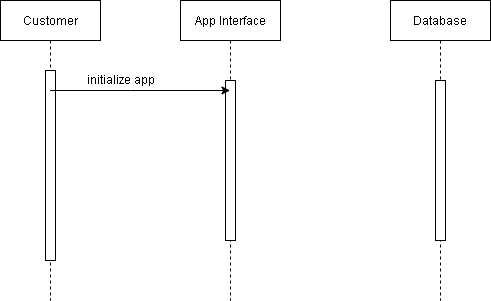

The diagram above was exported from draw.io. Its source (the exported page's mxGraphModel, read from the mxfile embedded in the PNG):
<mxGraphModel dx="1422" dy="772" grid="1" gridSize="10" guides="1" tooltips="1" connect="1" arrows="1" fold="1" page="1" pageScale="1" pageWidth="850" pageHeight="1100" math="0" shadow="0">
  <root>
    <mxCell id="0" />
    <mxCell id="1" parent="0" />
    <mxCell id="3nuBFxr9cyL0pnOWT2aG-1" value="Customer" style="shape=umlLifeline;perimeter=lifelinePerimeter;container=1;collapsible=0;recursiveResize=0;rounded=0;shadow=0;strokeWidth=1;" parent="1" vertex="1">
      <mxGeometry x="120" y="80" width="100" height="300" as="geometry" />
    </mxCell>
    <mxCell id="3nuBFxr9cyL0pnOWT2aG-2" value="" style="points=[];perimeter=orthogonalPerimeter;rounded=0;shadow=0;strokeWidth=1;" parent="3nuBFxr9cyL0pnOWT2aG-1" vertex="1">
      <mxGeometry x="45" y="70" width="10" height="190" as="geometry" />
    </mxCell>
    <mxCell id="3nuBFxr9cyL0pnOWT2aG-5" value="Database" style="shape=umlLifeline;perimeter=lifelinePerimeter;container=1;collapsible=0;recursiveResize=0;rounded=0;shadow=0;strokeWidth=1;" parent="1" vertex="1">
      <mxGeometry x="510" y="80" width="100" height="300" as="geometry" />
    </mxCell>
    <mxCell id="3nuBFxr9cyL0pnOWT2aG-6" value="" style="points=[];perimeter=orthogonalPerimeter;rounded=0;shadow=0;strokeWidth=1;" parent="3nuBFxr9cyL0pnOWT2aG-5" vertex="1">
      <mxGeometry x="45" y="80" width="10" height="160" as="geometry" />
    </mxCell>
    <mxCell id="YNEg2m3hjHmcr-CWXSMI-3" value="App Interface" style="shape=umlLifeline;perimeter=lifelinePerimeter;container=1;collapsible=0;recursiveResize=0;rounded=0;shadow=0;strokeWidth=1;" vertex="1" parent="1">
      <mxGeometry x="300" y="80" width="100" height="300" as="geometry" />
    </mxCell>
    <mxCell id="YNEg2m3hjHmcr-CWXSMI-4" value="" style="points=[];perimeter=orthogonalPerimeter;rounded=0;shadow=0;strokeWidth=1;" vertex="1" parent="YNEg2m3hjHmcr-CWXSMI-3">
      <mxGeometry x="45" y="80" width="10" height="160" as="geometry" />
    </mxCell>
    <mxCell id="YNEg2m3hjHmcr-CWXSMI-6" value="initialize app" style="text;html=1;align=center;verticalAlign=middle;resizable=0;points=[];autosize=1;strokeColor=none;fillColor=none;" vertex="1" parent="1">
      <mxGeometry x="200" y="150" width="80" height="20" as="geometry" />
    </mxCell>
    <mxCell id="YNEg2m3hjHmcr-CWXSMI-7" value="" style="endArrow=classic;html=1;rounded=0;" edge="1" parent="1" source="3nuBFxr9cyL0pnOWT2aG-1" target="YNEg2m3hjHmcr-CWXSMI-3">
      <mxGeometry width="50" height="50" relative="1" as="geometry">
        <mxPoint x="240" y="240" as="sourcePoint" />
        <mxPoint x="290" y="190" as="targetPoint" />
        <Array as="points">
          <mxPoint x="250" y="170" />
        </Array>
      </mxGeometry>
    </mxCell>
  </root>
</mxGraphModel>